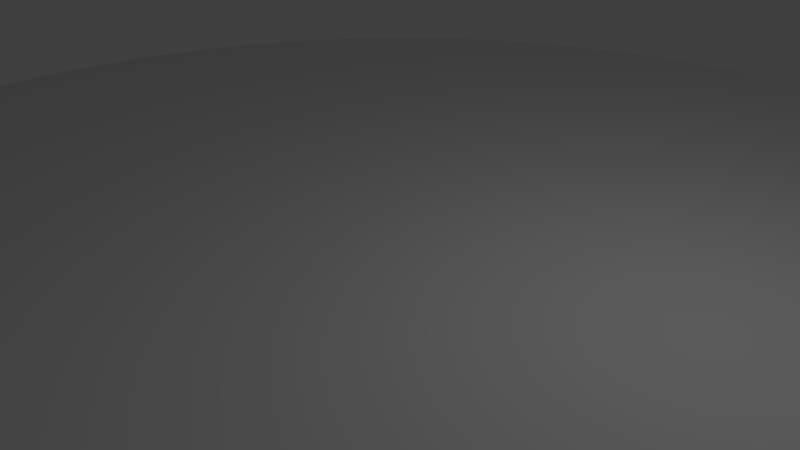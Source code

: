 # Source: base.blend  (saved by Blender 2.73.0; exported with 4.5.12 LTS)
import bpy
from mathutils import Matrix  # noqa: F401  (used for matrix-valued properties, if any)

bpy.ops.wm.read_factory_settings(use_empty=True)
scene = bpy.context.scene
scene.name = 'Scene'

# ---- collections
col_collection_1 = bpy.data.collections.new('Collection 1'); scene.collection.children.link(col_collection_1)

# ---- world
world_world = bpy.data.worlds.new('World'); scene.world = world_world
world_world.color = (0.05088, 0.05088, 0.05088)
world_world.use_sun_shadow = False
world_world.sun_shadow_jitter_overblur = 0.0
world_world.cycles.sampling_method = 'MANUAL'
world_world.cycles.sample_map_resolution = 256

# ---- cameras
cam_camera = bpy.data.cameras.new('Camera')
cam_camera.clip_end = 100.0
cam_camera.lens = 35.0
cam_camera.sensor_width = 32.0
cam_camera.sensor_height = 18.0
cam_camera.ortho_scale = 7.314
cam_camera.dof.focus_distance = 0.0
cam_camera.dof.aperture_fstop = 128.0

# ---- lights
light_lamp = bpy.data.lights.new('Lamp', 'POINT')
light_lamp.transmission_factor = 0.0
light_lamp.cutoff_distance = 30.0
light_lamp.energy = 100.0
light_lamp.shadow_buffer_clip_start = 1.001
light_lamp.shadow_soft_size = 0.1
light_lamp.shadow_maximum_resolution = 0.006
light_lamp.use_absolute_resolution = True
light_lamp.cycles.use_multiple_importance_sampling = False

# ---- meshes
me_cylinder = bpy.data.meshes.new('Cylinder')
me_cylinder.from_pydata([(0.0, 1.0, -0.7815), (0.0, 1.0, 1.219), (0.1951, 0.9808, -0.7815), (0.1951, 0.9808, 1.219), (0.3827, 0.9239, -0.7815), (0.3827, 0.9239, 1.219), (0.5556, 0.8315, -0.7815), (0.5556, 0.8315, 1.219), (0.7071, 0.7071, -0.7815), (0.7071, 0.7071, 1.219), (0.8315, 0.5556, -0.7815), (0.8315, 0.5556, 1.219), (0.9239, 0.3827, -0.7815), (0.9239, 0.3827, 1.219), (0.9808, 0.1951, -0.7815), (0.9808, 0.1951, 1.219), (1.0, 7.55e-08, -0.7815), (1.0, 7.55e-08, 1.219), (0.9808, -0.1951, -0.7815), (0.9808, -0.1951, 1.219), (0.9239, -0.3827, -0.7815), (0.9239, -0.3827, 1.219), (0.8315, -0.5556, -0.7815), (0.8315, -0.5556, 1.219), (0.7071, -0.7071, -0.7815), (0.7071, -0.7071, 1.219), (0.5556, -0.8315, -0.7815), (0.5556, -0.8315, 1.219), (0.3827, -0.9239, -0.7815), (0.3827, -0.9239, 1.219), (0.1951, -0.9808, -0.7815), (0.1951, -0.9808, 1.219), (-3.258e-07, -1.0, -0.7815), (-3.258e-07, -1.0, 1.219), (-0.1951, -0.9808, -0.7815), (-0.1951, -0.9808, 1.219), (-0.3827, -0.9239, -0.7815), (-0.3827, -0.9239, 1.219), (-0.5556, -0.8315, -0.7815), (-0.5556, -0.8315, 1.219), (-0.7071, -0.7071, -0.7815), (-0.7071, -0.7071, 1.219), (-0.8315, -0.5556, -0.7815), (-0.8315, -0.5556, 1.219), (-0.9239, -0.3827, -0.7815), (-0.9239, -0.3827, 1.219), (-0.9808, -0.1951, -0.7815), (-0.9808, -0.1951, 1.219), (-1.0, 9.656e-07, -0.7815), (-1.0, 9.656e-07, 1.219), (-0.9808, 0.1951, -0.7815), (-0.9808, 0.1951, 1.219), (-0.9239, 0.3827, -0.7815), (-0.9239, 0.3827, 1.219), (-0.8315, 0.5556, -0.7815), (-0.8315, 0.5556, 1.219), (-0.7071, 0.7071, -0.7815), (-0.7071, 0.7071, 1.219), (-0.5556, 0.8315, -0.7815), (-0.5556, 0.8315, 1.219), (-0.3827, 0.9239, -0.7815), (-0.3827, 0.9239, 1.219), (-0.1951, 0.9808, -0.7815), (-0.1951, 0.9808, 1.219)], [], [(0, 1, 3, 2), (2, 3, 5, 4), (4, 5, 7, 6), (6, 7, 9, 8), (8, 9, 11, 10), (10, 11, 13, 12), (12, 13, 15, 14), (14, 15, 17, 16), (16, 17, 19, 18), (18, 19, 21, 20), (20, 21, 23, 22), (22, 23, 25, 24), (24, 25, 27, 26), (26, 27, 29, 28), (28, 29, 31, 30), (30, 31, 33, 32), (32, 33, 35, 34), (34, 35, 37, 36), (36, 37, 39, 38), (38, 39, 41, 40), (40, 41, 43, 42), (42, 43, 45, 44), (44, 45, 47, 46), (46, 47, 49, 48), (48, 49, 51, 50), (50, 51, 53, 52), (52, 53, 55, 54), (54, 55, 57, 56), (56, 57, 59, 58), (58, 59, 61, 60), (3, 1, 63, 61, 59, 57, 55, 53, 51, 49, 47, 45, 43, 41, 39, 37, 35, 33, 31, 29, 27, 25, 23, 21, 19, 17, 15, 13, 11, 9, 7, 5), (62, 63, 1, 0), (60, 61, 63, 62), (0, 2, 4, 6, 8, 10, 12, 14, 16, 18, 20, 22, 24, 26, 28, 30, 32, 34, 36, 38, 40, 42, 44, 46, 48, 50, 52, 54, 56, 58, 60, 62)])
me_cylinder.use_remesh_preserve_volume = False
me_cylinder.use_remesh_preserve_attributes = False
me_cylinder.use_mirror_vertex_groups = False
me_cylinder.update()

# ---- objects
ob_cylinder = bpy.data.objects.new('Cylinder', me_cylinder)
ob_lamp = bpy.data.objects.new('Lamp', light_lamp)
ob_camera = bpy.data.objects.new('Camera', cam_camera)

# ---- transforms, parenting, visibility, modifiers, constraints
ob_cylinder.location = (0.0, 0.0, 0.0)
ob_cylinder.scale = (10.0, 10.0, 0.2)
ob_cylinder.lineart.crease_threshold = 0.0
ob_lamp.location = (4.076, 1.005, 5.904)
ob_lamp.rotation_euler = (0.6503, 0.05522, 1.866)
ob_lamp.lock_rotations_4d = False
ob_lamp.empty_display_type = 'ARROWS'
ob_lamp.color = (0.0, 0.0, 0.0, 0.0)
ob_lamp.lineart.crease_threshold = 0.0
ob_camera.location = (7.481, -6.508, 5.344)
ob_camera.rotation_euler = (1.109, 0.01082, 0.8149)
ob_camera.lock_rotations_4d = False
ob_camera.empty_display_type = 'ARROWS'
ob_camera.color = (0.0, 0.0, 0.0, 0.0)
ob_camera.display_type = 'WIRE'
ob_camera.lineart.crease_threshold = 0.0

# ---- collection membership
col_collection_1.objects.link(ob_cylinder)
col_collection_1.objects.link(ob_lamp)
col_collection_1.objects.link(ob_camera)

# ---- scene / render settings (as saved in the file)
scene.camera = ob_camera
scene.frame_start = 1; scene.frame_end = 250; scene.frame_set(1)
scene.render.engine = 'BLENDER_EEVEE_NEXT'
scene.render.resolution_percentage = 50
scene.render.dither_intensity = 0.0
scene.cycles.use_denoising = False
scene.cycles.samples = 10
scene.cycles.sampling_pattern = 'TABULATED_SOBOL'
scene.cycles.light_sampling_threshold = 0.0
scene.cycles.use_adaptive_sampling = False
scene.cycles.use_light_tree = False
scene.cycles.blur_glossy = 0.0
scene.cycles.pixel_filter_type = 'GAUSSIAN'
scene.cycles.sample_clamp_indirect = 0.0
scene.view_settings.view_transform = 'Standard'
bpy.context.view_layer.update()
